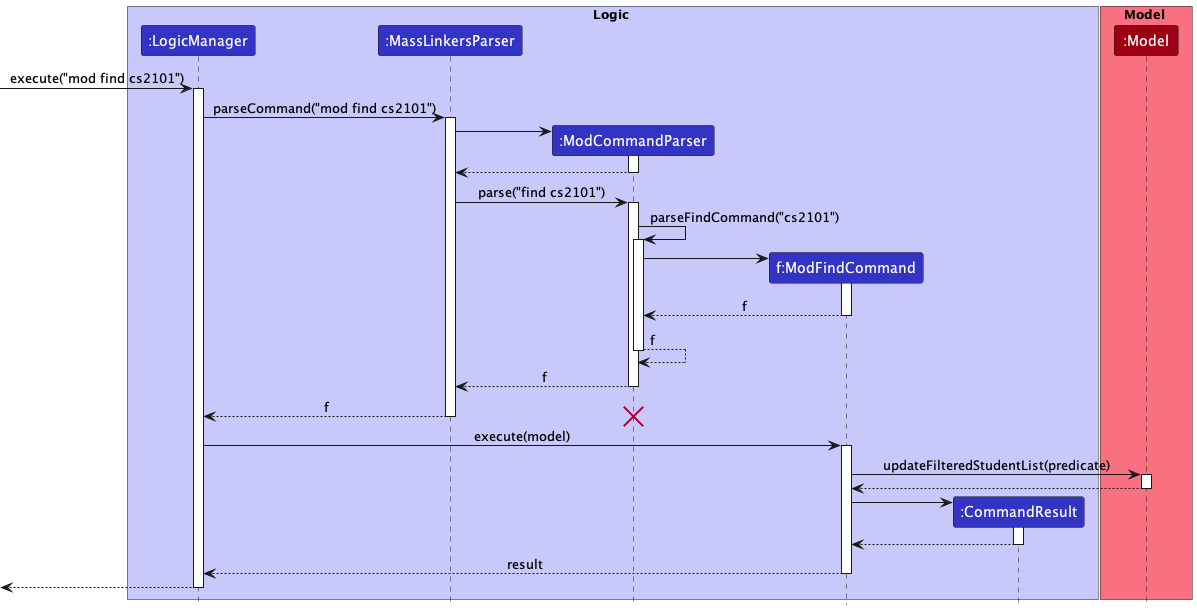

The diagram above was rendered by PlantUML. Its source (embedded in the PNG):
@startuml
!include style.puml
hide Footbox

box Logic LOGIC_COLOR_T1
participant ":LogicManager" as LM LOGIC_COLOR
participant ":MassLinkersParser" as ABP LOGIC_COLOR
participant ":ModCommandParser" as MCP LOGIC_COLOR
participant "f:ModFindCommand" as MFC LOGIC_COLOR
participant ":CommandResult" as CR LOGIC_COLOR
end box

box Model MODEL_COLOR_T1
participant ":Model" as Model MODEL_COLOR
->LM ++  : execute("mod find cs2101")
LM -> ABP ++ : parseCommand("mod find cs2101")
ABP -> MCP **
activate MCP
MCP --> ABP
deactivate MCP
ABP -> MCP : parse("find cs2101")
activate MCP
MCP -> MCP ++ : parseFindCommand("cs2101")
MCP -> MFC **
activate MFC
return f
return f
return f
return f
destroy MCP
LM -> MFC ++ : execute(model)
MFC -> Model ++ : updateFilteredStudentList(predicate)
return
MFC -> CR **
activate CR
return
return result
return

@enduml